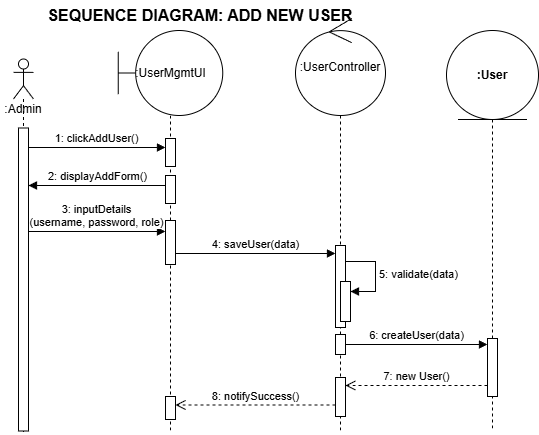

The diagram above was exported from draw.io. Its source (the exported page's mxGraphModel, read from the mxfile embedded in the PNG):
<mxGraphModel dx="586" dy="687" grid="0" gridSize="10" guides="1" tooltips="1" connect="1" arrows="1" fold="1" page="1" pageScale="1" pageWidth="850" pageHeight="1100" math="0" shadow="0">
  <root>
    <mxCell id="0" />
    <mxCell id="1" parent="0" />
    <mxCell id="title2" parent="1" style="text;html=1;strokeColor=none;fillColor=none;align=center;verticalAlign=middle;whiteSpace=wrap;rounded=0;fontStyle=1;fontSize=16;" value="SEQUENCE DIAGRAM: ADD NEW USER" vertex="1">
      <mxGeometry height="30" width="400" x="40" y="20" as="geometry" />
    </mxCell>
    <mxCell id="seq1" parent="1" style="shape=umlLifeline;participant=umlActor;perimeter=lifelinePerimeter;whiteSpace=wrap;html=1;container=1;collapsible=0;recursiveResize=0;verticalAlign=top;spacingTop=36;outlineConnect=0;" value=":Admin" vertex="1">
      <mxGeometry height="375" width="20" x="53" y="78.5" as="geometry" />
    </mxCell>
    <mxCell id="6CgFB3dEGzh7MlAPY8AH-12" parent="seq1" style="html=1;points=[[0,0,0,0,5],[0,1,0,0,-5],[1,0,0,0,5],[1,1,0,0,-5]];perimeter=orthogonalPerimeter;outlineConnect=0;targetShapes=umlLifeline;portConstraint=eastwest;newEdgeStyle={&quot;curved&quot;:0,&quot;rounded&quot;:0};" value="" vertex="1">
      <mxGeometry height="303" width="10" x="5" y="69" as="geometry" />
    </mxCell>
    <mxCell id="msg3" edge="1" parent="1" source="6CgFB3dEGzh7MlAPY8AH-12" style="html=1;verticalAlign=bottom;endArrow=block;rounded=0;" value="3: inputDetails&lt;br&gt;(username, password, role)">
      <mxGeometry relative="1" width="80" as="geometry">
        <mxPoint x="75" y="251" as="sourcePoint" />
        <mxPoint x="205" y="251" as="targetPoint" />
      </mxGeometry>
    </mxCell>
    <mxCell id="6CgFB3dEGzh7MlAPY8AH-1" parent="1" style="shape=umlLifeline;perimeter=lifelinePerimeter;whiteSpace=wrap;html=1;container=1;dropTarget=0;collapsible=0;recursiveResize=0;outlineConnect=0;portConstraint=eastwest;newEdgeStyle={&quot;curved&quot;:0,&quot;rounded&quot;:0};participant=umlEntity;size=89;" value="&lt;span style=&quot;font-weight: 700;&quot;&gt;:User&lt;/span&gt;" vertex="1">
      <mxGeometry height="399" width="92" x="486" y="50" as="geometry" />
    </mxCell>
    <mxCell id="6CgFB3dEGzh7MlAPY8AH-22" parent="6CgFB3dEGzh7MlAPY8AH-1" style="html=1;points=[[0,0,0,0,5],[0,1,0,0,-5],[1,0,0,0,5],[1,1,0,0,-5]];perimeter=orthogonalPerimeter;outlineConnect=0;targetShapes=umlLifeline;portConstraint=eastwest;newEdgeStyle={&quot;curved&quot;:0,&quot;rounded&quot;:0};" value="" vertex="1">
      <mxGeometry height="58" width="10" x="41" y="308" as="geometry" />
    </mxCell>
    <mxCell id="6CgFB3dEGzh7MlAPY8AH-2" parent="1" style="shape=umlLifeline;perimeter=lifelinePerimeter;whiteSpace=wrap;html=1;container=1;dropTarget=0;collapsible=0;recursiveResize=0;outlineConnect=0;portConstraint=eastwest;newEdgeStyle={&quot;curved&quot;:0,&quot;rounded&quot;:0};participant=umlControl;size=97;" value=":UserController" vertex="1">
      <mxGeometry height="412" width="90" x="335" y="38" as="geometry" />
    </mxCell>
    <mxCell id="6CgFB3dEGzh7MlAPY8AH-17" parent="6CgFB3dEGzh7MlAPY8AH-2" style="html=1;points=[[0,0,0,0,5],[0,1,0,0,-5],[1,0,0,0,5],[1,1,0,0,-5]];perimeter=orthogonalPerimeter;outlineConnect=0;targetShapes=umlLifeline;portConstraint=eastwest;newEdgeStyle={&quot;curved&quot;:0,&quot;rounded&quot;:0};" value="" vertex="1">
      <mxGeometry height="82" width="10" x="40" y="227" as="geometry" />
    </mxCell>
    <mxCell id="6CgFB3dEGzh7MlAPY8AH-18" parent="6CgFB3dEGzh7MlAPY8AH-2" style="html=1;points=[[0,0,0,0,5],[0,1,0,0,-5],[1,0,0,0,5],[1,1,0,0,-5]];perimeter=orthogonalPerimeter;outlineConnect=0;targetShapes=umlLifeline;portConstraint=eastwest;newEdgeStyle={&quot;curved&quot;:0,&quot;rounded&quot;:0};" value="" vertex="1">
      <mxGeometry height="40" width="10" x="45" y="263" as="geometry" />
    </mxCell>
    <mxCell id="6CgFB3dEGzh7MlAPY8AH-19" edge="1" parent="6CgFB3dEGzh7MlAPY8AH-2" style="html=1;align=left;spacingLeft=2;endArrow=block;rounded=0;edgeStyle=orthogonalEdgeStyle;curved=0;rounded=0;" target="6CgFB3dEGzh7MlAPY8AH-18" value="&lt;span style=&quot;text-align: center;&quot;&gt;5: validate(data)&lt;/span&gt;">
      <mxGeometry relative="1" as="geometry">
        <Array as="points">
          <mxPoint x="80" y="273" />
        </Array>
        <mxPoint x="50" y="243" as="sourcePoint" />
      </mxGeometry>
    </mxCell>
    <mxCell id="6CgFB3dEGzh7MlAPY8AH-20" parent="6CgFB3dEGzh7MlAPY8AH-2" style="html=1;points=[[0,0,0,0,5],[0,1,0,0,-5],[1,0,0,0,5],[1,1,0,0,-5]];perimeter=orthogonalPerimeter;outlineConnect=0;targetShapes=umlLifeline;portConstraint=eastwest;newEdgeStyle={&quot;curved&quot;:0,&quot;rounded&quot;:0};" value="" vertex="1">
      <mxGeometry height="20" width="10" x="40" y="316" as="geometry" />
    </mxCell>
    <mxCell id="6CgFB3dEGzh7MlAPY8AH-24" parent="6CgFB3dEGzh7MlAPY8AH-2" style="html=1;points=[[0,0,0,0,5],[0,1,0,0,-5],[1,0,0,0,5],[1,1,0,0,-5]];perimeter=orthogonalPerimeter;outlineConnect=0;targetShapes=umlLifeline;portConstraint=eastwest;newEdgeStyle={&quot;curved&quot;:0,&quot;rounded&quot;:0};" value="" vertex="1">
      <mxGeometry height="39" width="10" x="40" y="359" as="geometry" />
    </mxCell>
    <mxCell id="6CgFB3dEGzh7MlAPY8AH-3" parent="1" style="shape=umlLifeline;perimeter=lifelinePerimeter;whiteSpace=wrap;html=1;container=1;dropTarget=0;collapsible=0;recursiveResize=0;outlineConnect=0;portConstraint=eastwest;newEdgeStyle={&quot;curved&quot;:0,&quot;rounded&quot;:0};participant=umlBoundary;size=85;" value=":UserMgmtUI" vertex="1">
      <mxGeometry height="401" width="104.5" x="157.75" y="50" as="geometry" />
    </mxCell>
    <mxCell id="6CgFB3dEGzh7MlAPY8AH-13" parent="6CgFB3dEGzh7MlAPY8AH-3" style="html=1;points=[[0,0,0,0,5],[0,1,0,0,-5],[1,0,0,0,5],[1,1,0,0,-5]];perimeter=orthogonalPerimeter;outlineConnect=0;targetShapes=umlLifeline;portConstraint=eastwest;newEdgeStyle={&quot;curved&quot;:0,&quot;rounded&quot;:0};" value="" vertex="1">
      <mxGeometry height="28" width="10" x="47.25" y="108" as="geometry" />
    </mxCell>
    <mxCell id="6CgFB3dEGzh7MlAPY8AH-15" parent="6CgFB3dEGzh7MlAPY8AH-3" style="html=1;points=[[0,0,0,0,5],[0,1,0,0,-5],[1,0,0,0,5],[1,1,0,0,-5]];perimeter=orthogonalPerimeter;outlineConnect=0;targetShapes=umlLifeline;portConstraint=eastwest;newEdgeStyle={&quot;curved&quot;:0,&quot;rounded&quot;:0};" value="" vertex="1">
      <mxGeometry height="28" width="10" x="47.25" y="145" as="geometry" />
    </mxCell>
    <mxCell id="6CgFB3dEGzh7MlAPY8AH-16" parent="6CgFB3dEGzh7MlAPY8AH-3" style="html=1;points=[[0,0,0,0,5],[0,1,0,0,-5],[1,0,0,0,5],[1,1,0,0,-5]];perimeter=orthogonalPerimeter;outlineConnect=0;targetShapes=umlLifeline;portConstraint=eastwest;newEdgeStyle={&quot;curved&quot;:0,&quot;rounded&quot;:0};" value="" vertex="1">
      <mxGeometry height="44" width="10" x="47.25" y="190" as="geometry" />
    </mxCell>
    <mxCell id="6CgFB3dEGzh7MlAPY8AH-25" parent="6CgFB3dEGzh7MlAPY8AH-3" style="html=1;points=[[0,0,0,0,5],[0,1,0,0,-5],[1,0,0,0,5],[1,1,0,0,-5]];perimeter=orthogonalPerimeter;outlineConnect=0;targetShapes=umlLifeline;portConstraint=eastwest;newEdgeStyle={&quot;curved&quot;:0,&quot;rounded&quot;:0};" value="" vertex="1">
      <mxGeometry height="23" width="10" x="47.25" y="366" as="geometry" />
    </mxCell>
    <mxCell id="msg2" edge="1" parent="1" style="html=1;verticalAlign=bottom;endArrow=block;rounded=0;" target="6CgFB3dEGzh7MlAPY8AH-12" value="2: displayAddForm()">
      <mxGeometry relative="1" width="80" as="geometry">
        <mxPoint x="205" y="205" as="sourcePoint" />
        <mxPoint x="75" y="205" as="targetPoint" />
      </mxGeometry>
    </mxCell>
    <mxCell id="msg1" edge="1" parent="1" source="6CgFB3dEGzh7MlAPY8AH-12" style="html=1;verticalAlign=bottom;endArrow=block;rounded=0;" value="1: clickAddUser()">
      <mxGeometry relative="1" width="80" as="geometry">
        <mxPoint x="75" y="167" as="sourcePoint" />
        <mxPoint x="205" y="167" as="targetPoint" />
      </mxGeometry>
    </mxCell>
    <mxCell id="msg4" edge="1" parent="1" style="html=1;verticalAlign=bottom;endArrow=block;rounded=0;" value="4: saveUser(data)">
      <mxGeometry relative="1" width="80" as="geometry">
        <mxPoint x="215" y="273" as="sourcePoint" />
        <mxPoint x="375" y="273" as="targetPoint" />
      </mxGeometry>
    </mxCell>
    <mxCell id="msg8" edge="1" parent="1" style="html=1;verticalAlign=bottom;endArrow=open;dashed=1;endSize=8;rounded=0;" value="8: notifySuccess()">
      <mxGeometry relative="1" width="80" as="geometry">
        <mxPoint x="375" y="424.5" as="sourcePoint" />
        <mxPoint x="215" y="424.5" as="targetPoint" />
      </mxGeometry>
    </mxCell>
    <mxCell id="msg7" edge="1" parent="1" style="html=1;verticalAlign=bottom;endArrow=open;dashed=1;endSize=8;rounded=0;" value="7: new User()">
      <mxGeometry relative="1" width="80" as="geometry">
        <mxPoint x="527" y="405" as="sourcePoint" />
        <mxPoint x="385" y="405" as="targetPoint" />
      </mxGeometry>
    </mxCell>
    <mxCell id="msg6" edge="1" parent="1" source="6CgFB3dEGzh7MlAPY8AH-20" style="html=1;verticalAlign=bottom;endArrow=block;rounded=0;" target="6CgFB3dEGzh7MlAPY8AH-22" value="6: createUser(data)">
      <mxGeometry relative="1" width="80" as="geometry">
        <mxPoint x="381" y="363" as="sourcePoint" />
        <mxPoint x="531" y="363" as="targetPoint" />
      </mxGeometry>
    </mxCell>
  </root>
</mxGraphModel>